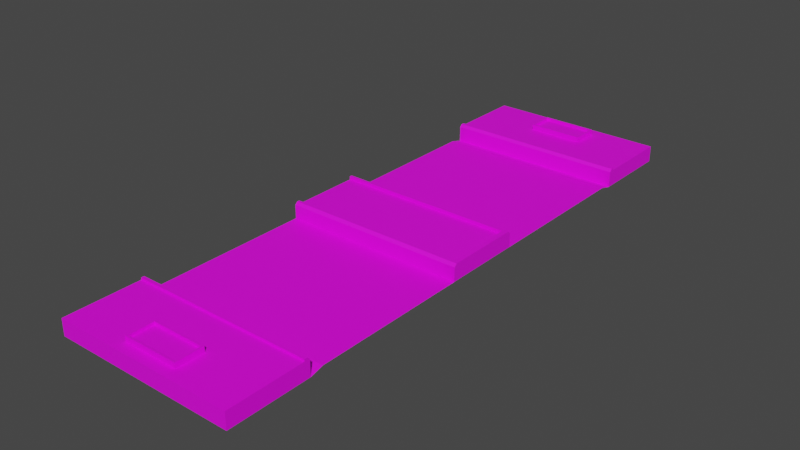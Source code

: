 # Source: Road_New_1_1.blend  (saved by Blender 3.3.6; exported with 4.5.12 LTS)
import bpy
from mathutils import Matrix  # noqa: F401  (used for matrix-valued properties, if any)

bpy.ops.wm.read_factory_settings(use_empty=True)
scene = bpy.context.scene
scene.name = 'Scene'

# ---- collections
col_collection = bpy.data.collections.new('Collection'); scene.collection.children.link(col_collection)

# ---- images (referenced by path relative to the original .blend; pixels are not part of the script)
import os
ASSET_DIR = os.environ.get("B2B_ASSET_DIR", "")  # directory of the original .blend (textures are referenced by path, not embedded)
HERE = os.path.dirname(os.path.abspath(__file__))  # packed textures are extracted next to this script under _unpacked/

def load_image(name, relpath, width, height, colorspace="sRGB"):
    """Load a texture the original file referenced (path relative to the .blend, or extracted next to this script)."""
    p = next((c for c in (os.path.join(HERE, relpath), os.path.join(ASSET_DIR, relpath)) if relpath and os.path.exists(c)), "")
    if p:
        img = bpy.data.images.load(p, check_existing=True)
        img.name = name
    else:  # same state as the original file: an image datablock whose file is absent (Cycles renders it pink)
        img = bpy.data.images.new(name, width, height)
        img.source = "FILE"
        img.filepath = "//" + (relpath or name)
    img.colorspace_settings.name = colorspace
    return img
img_05_concrete_mway_side_jpg5ac5788d_c995_4c22_a783_850124594b = load_image('05_CONCRETE_MWAY_SIDE.jpg5ac5788d-c995-4c22-a783-850124594b', 'Tex/05_CONCRETE_MWAY_SIDE.jpg5ac5788d-c995-4c22-a783-850124594bb3Larger.jpg', 1024, 1024, 'sRGB')
img_forrest_ground_01_diff_2k_jpg = load_image('forrest_ground_01_diff_2k.jpg', 'Tex/forrest_ground_01_diff_2k.jpg', 1024, 1024, 'sRGB')
img_graphicscrate_road_texture_02_prev_sm_png = load_image('GraphicsCrate-Road_Texture_02_prev_sm.png', 'Tex/GraphicsCrate-Road_Texture_02_prev_sm.png', 1024, 1024, 'sRGB')
img_shoe_stones___www_irandwg_com__6__jpg = load_image('Shoe Stones - www.IranDWG.com (6).jpg', 'Tex/Shoe Stones - www.IranDWG.com (6).jpg', 1024, 1024, 'sRGB')

# ---- materials (node trees are filled in below, after node groups)
mat_main = bpy.data.materials.new('Main')
mat_main.use_transparent_shadow = False
mat_curb = bpy.data.materials.new('Curb')
mat_curb.use_transparent_shadow = False
mat_ground = bpy.data.materials.new('Ground')
mat_ground.use_transparent_shadow = False
mat_road = bpy.data.materials.new('Road')
mat_road.use_transparent_shadow = False
mat_sangfarsh = bpy.data.materials.new('SangFarsh')
mat_sangfarsh.use_transparent_shadow = False

# ---- material node trees
mat_main.use_nodes = True; mat_main.node_tree.nodes.clear()
_N = mat_main.node_tree.nodes; _L = mat_main.node_tree.links
n0 = _N.new('ShaderNodeBsdfPrincipled'); n0.name = 'Principled BSDF'; n0.location = (10, 300)
n0.distribution = 'GGX'
n0.subsurface_method = 'RANDOM_WALK_SKIN'
n0.inputs[3].default_value = 1.45
n0.inputs[27].default_value = (0.0, 0.0, 0.0, 1.0)
n0.inputs[28].default_value = 1.0
n1 = _N.new('ShaderNodeOutputMaterial'); n1.name = 'Material Output'; n1.location = (300, 300)
_L.new(n0.outputs[0], n1.inputs[0])
n1.is_active_output = True
mat_curb.use_nodes = True; mat_curb.node_tree.nodes.clear()
_N = mat_curb.node_tree.nodes; _L = mat_curb.node_tree.links
n0 = _N.new('ShaderNodeBsdfPrincipled'); n0.name = 'Principled BSDF'; n0.location = (10, 300)
n0.distribution = 'GGX'
n0.subsurface_method = 'RANDOM_WALK_SKIN'
n0.inputs[3].default_value = 1.45
n0.inputs[27].default_value = (0.0, 0.0, 0.0, 1.0)
n0.inputs[28].default_value = 1.0
n1 = _N.new('ShaderNodeOutputMaterial'); n1.name = 'Material Output'; n1.location = (300, 300)
n2 = _N.new('ShaderNodeTexImage'); n2.name = 'Image Texture'; n2.location = (-442, 302)
n2.image = img_05_concrete_mway_side_jpg5ac5788d_c995_4c22_a783_850124594b
_L.new(n0.outputs[0], n1.inputs[0])
_L.new(n2.outputs[0], n0.inputs[0])
n1.is_active_output = True
mat_ground.use_nodes = True; mat_ground.node_tree.nodes.clear()
_N = mat_ground.node_tree.nodes; _L = mat_ground.node_tree.links
n0 = _N.new('ShaderNodeBsdfPrincipled'); n0.name = 'Principled BSDF'; n0.location = (10, 300)
n0.distribution = 'GGX'
n0.subsurface_method = 'RANDOM_WALK_SKIN'
n0.inputs[3].default_value = 1.45
n0.inputs[27].default_value = (0.0, 0.0, 0.0, 1.0)
n0.inputs[28].default_value = 1.0
n1 = _N.new('ShaderNodeOutputMaterial'); n1.name = 'Material Output'; n1.location = (300, 300)
n2 = _N.new('ShaderNodeTexImage'); n2.name = 'Image Texture'; n2.location = (-402, 261)
n2.image = img_forrest_ground_01_diff_2k_jpg
_L.new(n0.outputs[0], n1.inputs[0])
_L.new(n2.outputs[0], n0.inputs[0])
n1.is_active_output = True
mat_road.use_nodes = True; mat_road.node_tree.nodes.clear()
_N = mat_road.node_tree.nodes; _L = mat_road.node_tree.links
n0 = _N.new('ShaderNodeBsdfPrincipled'); n0.name = 'Principled BSDF'; n0.location = (10, 300)
n0.distribution = 'GGX'
n0.subsurface_method = 'RANDOM_WALK_SKIN'
n0.inputs[3].default_value = 1.45
n0.inputs[27].default_value = (0.0, 0.0, 0.0, 1.0)
n0.inputs[28].default_value = 1.0
n1 = _N.new('ShaderNodeOutputMaterial'); n1.name = 'Material Output'; n1.location = (300, 300)
n2 = _N.new('ShaderNodeTexImage'); n2.name = 'Image Texture'; n2.location = (-427, 288)
n2.image = img_graphicscrate_road_texture_02_prev_sm_png
_L.new(n0.outputs[0], n1.inputs[0])
_L.new(n2.outputs[0], n0.inputs[0])
n1.is_active_output = True
mat_sangfarsh.use_nodes = True; mat_sangfarsh.node_tree.nodes.clear()
_N = mat_sangfarsh.node_tree.nodes; _L = mat_sangfarsh.node_tree.links
n0 = _N.new('ShaderNodeBsdfPrincipled'); n0.name = 'Principled BSDF'; n0.location = (10, 300)
n0.distribution = 'GGX'
n0.subsurface_method = 'RANDOM_WALK_SKIN'
n0.inputs[3].default_value = 1.45
n0.inputs[27].default_value = (0.0, 0.0, 0.0, 1.0)
n0.inputs[28].default_value = 1.0
n1 = _N.new('ShaderNodeOutputMaterial'); n1.name = 'Material Output'; n1.location = (300, 300)
n2 = _N.new('ShaderNodeTexImage'); n2.name = 'Image Texture'; n2.location = (-420, 280)
n2.image = img_shoe_stones___www_irandwg_com__6__jpg
_L.new(n0.outputs[0], n1.inputs[0])
_L.new(n2.outputs[0], n0.inputs[0])
n1.is_active_output = True

# ---- world
world_world = bpy.data.worlds.new('World'); scene.world = world_world
world_world.use_nodes = True; world_world.node_tree.nodes.clear()
_N = world_world.node_tree.nodes; _L = world_world.node_tree.links
n0 = _N.new('ShaderNodeOutputWorld'); n0.name = 'World Output'; n0.location = (300, 300)
n1 = _N.new('ShaderNodeBackground'); n1.name = 'Background'; n1.location = (10, 300)
n1.inputs[0].default_value = (0.05088, 0.05088, 0.05088, 1.0)
_L.new(n1.outputs[0], n0.inputs[0])
n0.is_active_output = True
world_world.color = (0.05088, 0.05088, 0.05088)
world_world.use_sun_shadow = False
world_world.sun_shadow_jitter_overblur = 0.0

# ---- meshes
me_plane = bpy.data.meshes.new('Plane')
me_plane.from_pydata([(-2.306, 4.985, 0.0), (2.306, 4.985, 0.0), (-2.306, 0.0, 0.0), (2.306, 0.0, 0.0), (-2.306, 5.309, -0.08694), (2.306, 5.309, -0.08694), (-2.306, 7.366, -0.08694), (2.306, 7.366, -0.08694), (2.306, 1.001, 0.0), (-2.306, 1.001, 0.0), (-2.178, 0.8733, 0.0), (0.657, 7.051, 0.3862), (2.178, 0.128, 0.0), (2.178, 0.0, 0.0), (2.178, 0.8733, 0.0), (-2.306, 0.8733, 0.0), (2.306, 7.366, 0.3232), (-2.306, 7.366, 0.3232), (2.178, 0.8733, 0.4101), (2.306, 0.0, 0.4101), (2.178, 0.0, 0.4101), (-2.306, 0.8733, 0.4101), (-2.306, 5.451, -0.08694), (2.306, 5.451, -0.08694), (-2.306, 5.451, 0.3232), (2.306, 5.451, 0.3232), (0.657, 7.051, 0.3232), (-0.661, 7.051, 0.3232), (0.657, 6.433, 0.3232), (-0.6611, 6.433, 0.3232), (0.6987, 7.093, 0.3232), (-0.7028, 7.093, 0.3232), (0.6987, 6.391, 0.3232), (-0.7029, 6.391, 0.3232), (0.6987, 7.093, 0.4579), (-0.7028, 7.093, 0.4579), (0.6987, 6.391, 0.4579), (-0.7029, 6.391, 0.4579), (0.657, 7.051, 0.4579), (-0.661, 7.051, 0.4579), (0.657, 6.433, 0.4579), (-0.6611, 6.433, 0.4579), (-2.306, 5.451, 0.3749), (2.306, 5.451, 0.3749), (2.306, 5.373, 0.3749), (2.306, 5.309, 0.3106), (-2.306, 5.309, 0.3106), (-2.306, 5.373, 0.3749), (2.306, 1.001, 0.3448), (2.306, 0.936, 0.4101), (-2.306, 0.936, 0.4101), (-2.306, 1.001, 0.3448), (-2.178, 0.8733, 0.3249), (-2.178, 0.128, 0.3249), (2.178, 0.128, 0.3249), (2.178, 0.8733, 0.3249), (-2.306, 0.8733, 0.3249), (-2.306, 0.0, 0.3249), (2.178, 0.0, 0.3249), (-0.661, 7.051, 0.3862), (0.657, 6.433, 0.3862), (-0.6611, 6.433, 0.3862), (-0.7028, 7.366, 0.3232), (-0.7028, 5.451, 0.3232), (0.6987, 5.451, 0.3232), (0.6988, 7.366, 0.3232), (-2.306, -4.985, 0.0), (2.306, -4.985, 0.0), (-2.306, -5.309, -0.08694), (2.306, -5.309, -0.08694), (-2.306, -7.366, -0.08694), (2.306, -7.366, -0.08694), (2.306, -1.001, 0.0), (-2.306, -1.001, 0.0), (-2.178, -0.8733, 0.0), (0.657, -7.051, 0.3862), (2.178, -0.128, 0.0), (2.178, -0.8733, 0.0), (-2.306, -0.8733, 0.0), (2.306, -7.366, 0.3232), (-2.306, -7.366, 0.3232), (2.178, -0.8733, 0.4101), (-2.306, -0.8733, 0.4101), (-2.306, -5.451, -0.08694), (2.306, -5.451, -0.08694), (-2.306, -5.451, 0.3232), (2.306, -5.451, 0.3232), (0.657, -7.051, 0.3232), (-0.661, -7.051, 0.3232), (0.657, -6.433, 0.3232), (-0.6611, -6.433, 0.3232), (0.6987, -7.093, 0.3232), (-0.7028, -7.093, 0.3232), (0.6987, -6.391, 0.3232), (-0.7029, -6.391, 0.3232), (0.6987, -7.093, 0.4579), (-0.7028, -7.093, 0.4579), (0.6987, -6.391, 0.4579), (-0.7029, -6.391, 0.4579), (0.657, -7.051, 0.4579), (-0.661, -7.051, 0.4579), (0.657, -6.433, 0.4579), (-0.6611, -6.433, 0.4579), (-2.306, -5.451, 0.3749), (2.306, -5.451, 0.3749), (2.306, -5.373, 0.3749), (2.306, -5.309, 0.3106), (-2.306, -5.309, 0.3106), (-2.306, -5.373, 0.3749), (2.306, -1.001, 0.3448), (2.306, -0.936, 0.4101), (-2.306, -0.936, 0.4101), (-2.306, -1.001, 0.3448), (-2.178, -0.8733, 0.3249), (-2.178, -0.128, 0.3249), (2.178, -0.128, 0.3249), (2.178, -0.8733, 0.3249), (-2.306, -0.8733, 0.3249), (-0.661, -7.051, 0.3862), (0.657, -6.433, 0.3862), (-0.6611, -6.433, 0.3862), (-0.7028, -7.366, 0.3232), (-0.7028, -5.451, 0.3232), (0.6987, -5.451, 0.3232), (0.6988, -7.366, 0.3232)], [], [(9, 8, 1, 0), (0, 1, 5, 4), (23, 7, 16, 25), (12, 14, 55, 54), (2, 13, 58, 57), (18, 20, 19, 49, 50, 21), (9, 15, 21, 50, 51), (8, 9, 51, 48), (14, 10, 52, 55), (18, 21, 15, 10, 14), (14, 12, 13, 20, 18), (7, 6, 17, 62, 65, 16), (13, 3, 19, 20), (25, 64, 63, 24, 42, 43), (6, 22, 24, 17), (27, 29, 61, 59), (32, 33, 63, 64), (26, 28, 40, 38), (32, 30, 34, 36), (28, 29, 41, 40), (31, 33, 37, 35), (39, 38, 34, 35), (38, 40, 36, 34), (41, 39, 35, 37), (40, 41, 37, 36), (30, 31, 35, 34), (33, 32, 36, 37), (29, 27, 39, 41), (27, 26, 38, 39), (44, 45, 5, 23, 25, 43), (4, 46, 47, 42, 24, 22), (47, 44, 43, 42), (13, 12, 14, 10, 15, 9, 8, 3), (44, 47, 46, 45), (45, 46, 4, 5), (48, 51, 50, 49), (3, 8, 48, 49, 19), (53, 54, 55, 52), (53, 52, 56, 57), (58, 54, 53, 57), (15, 2, 57, 56), (10, 15, 56, 52), (13, 12, 54, 58), (11, 59, 61, 60), (26, 27, 59, 11), (29, 28, 60, 61), (28, 26, 11, 60), (12, 13, 2, 15, 10, 14), (31, 62, 17, 24, 63, 33), (16, 65, 30, 32, 64, 25), (30, 65, 62, 31), (73, 66, 67, 72), (66, 68, 69, 67), (84, 86, 79, 71), (76, 115, 116, 77), (81, 82, 111, 110, 19, 20), (73, 112, 111, 82, 78), (72, 109, 112, 73), (77, 116, 113, 74), (81, 77, 74, 78, 82), (77, 81, 20, 13, 76), (71, 79, 124, 121, 80, 70), (86, 104, 103, 85, 122, 123), (70, 80, 85, 83), (88, 118, 120, 90), (93, 123, 122, 94), (87, 99, 101, 89), (93, 97, 95, 91), (89, 101, 102, 90), (92, 96, 98, 94), (100, 96, 95, 99), (99, 95, 97, 101), (102, 98, 96, 100), (101, 97, 98, 102), (91, 95, 96, 92), (94, 98, 97, 93), (90, 102, 100, 88), (88, 100, 99, 87), (105, 104, 86, 84, 69, 106), (68, 83, 85, 103, 108, 107), (108, 103, 104, 105), (13, 3, 72, 73, 78, 74, 77, 76), (105, 106, 107, 108), (106, 69, 68, 107), (109, 110, 111, 112), (3, 19, 110, 109, 72), (114, 113, 116, 115), (114, 57, 117, 113), (58, 57, 114, 115), (78, 117, 57, 2), (74, 113, 117, 78), (13, 58, 115, 76), (75, 119, 120, 118), (87, 75, 118, 88), (90, 120, 119, 89), (89, 119, 75, 87), (76, 77, 74, 78, 2, 13), (92, 94, 122, 85, 80, 121), (79, 86, 123, 93, 91, 124), (91, 92, 121, 124)])
me_plane.polygons.foreach_set('material_index', [3, 1, 4, 1, 2, 1, 1, 1, 1, 1, 1, 4, 1, 1, 4, 1, 4, 1, 1, 1, 1, 1, 1, 1, 1, 1, 1, 1, 1, 1, 1, 1, 0, 1, 1, 1, 1, 2, 2, 2, 2, 1, 1, 2, 1, 1, 1, 0, 4, 4, 4, 3, 1, 4, 1, 1, 1, 1, 1, 1, 1, 4, 1, 4, 1, 4, 1, 1, 1, 1, 1, 1, 1, 1, 1, 1, 1, 1, 1, 1, 1, 0, 1, 1, 1, 1, 2, 2, 2, 2, 1, 1, 2, 1, 1, 1, 0, 4, 4, 4])
_uv = me_plane.uv_layers.new(name='UVMap')
_uv.uv.foreach_set('vector', [-0.02486, -0.00898, 1.025, -0.00898, 1.025, 1.0, -0.02486, 1.0, -1.254, 2.254, 2.254, 2.254, 2.254, 2.254, -1.254, 2.254, 0.0, 0.0, 0.0, 0.0, 0.0, 0.0, 0.0, 0.0, 2.157, 0.545, 2.157, 0.8073, 2.157, 0.8073, 2.157, 0.545, 0.0, 0.0, 0.0, 0.0, 0.0, 0.0, 0.0, 0.0, 2.157, 0.8073, 2.157, 0.5, 2.254, 0.5, 2.254, 0.8293, -1.254, 0.8293, -1.254, 0.8073, -1.254, -1.254, -1.254, -1.254, -1.254, -1.254, -1.254, -1.254, -1.254, -1.254, 2.254, 0.8523, -1.254, 0.8523, -1.254, 0.8523, 2.254, 0.8523, 2.157, 0.8073, -1.157, 0.8073, -1.157, 0.8073, 2.157, 0.8073, 2.157, 0.8073, -1.254, 0.8073, -1.254, 0.8073, -1.157, 0.8073, 2.157, 0.8073, 2.157, 0.8073, 2.157, 0.545, 2.157, 0.5, 2.157, 0.5, 2.157, 0.8073, 0.0, 0.0, 0.0, 0.0, 0.0, 0.0, 0.0, 0.0, 0.0, 0.0, 0.0, 0.0, -1.254, -1.254, -1.254, -1.254, -1.254, -1.254, -1.254, -1.254, 2.254, 2.254, 1.031, 2.254, -0.03452, 2.254, -1.254, 2.254, -1.254, 2.254, 2.254, 2.254, 0.0, 0.0, 0.0, 0.0, 0.0, 0.0, 0.0, 0.0, 0.4995, 0.344, 0.4995, 0.3439, 0.4995, 0.3439, 0.4995, 0.344, 0.6515, 1.0, 0.3476, 1.0, 0.3476, 0.1689, 0.6515, 0.1689, 0.4995, 1.656, 0.4995, 1.656, 0.4995, 1.656, 0.4995, 1.656, 0.4995, 1.698, 0.4995, 1.698, 0.4995, 1.698, 0.4995, 1.698, -0.4652, 1.0, 1.464, 1.0, 1.464, 1.0, -0.4652, 1.0, 0.4995, 0.3024, 0.4995, 0.3023, 0.4995, 0.3023, 0.4995, 0.3024, 1.464, 1.0, -0.4652, 1.0, -0.5264, 1.0, 1.525, 1.0, -0.4652, 1.0, -0.4652, 1.0, -0.5264, 1.0, -0.5264, 1.0, 1.464, 1.0, 1.464, 1.0, 1.525, 1.0, 1.525, 1.0, -0.4652, 1.0, 1.464, 1.0, 1.525, 1.0, -0.5264, 1.0, -0.5264, 1.0, 1.525, 1.0, 1.525, 1.0, -0.5264, 1.0, 1.525, 1.0, -0.5264, 1.0, -0.5264, 1.0, 1.525, 1.0, 0.4995, 0.3439, 0.4995, 0.344, 0.4995, 0.344, 0.4995, 0.3439, 1.464, 1.0, -0.4652, 1.0, -0.4652, 1.0, 1.464, 1.0, -1.254, -1.254, -1.254, -1.254, -1.254, -1.254, -1.254, -1.254, -1.254, -1.254, -1.254, -1.254, -1.254, -1.254, -1.254, -1.254, -1.254, -1.254, -1.254, -1.254, -1.254, -1.254, -1.254, -1.254, -1.254, 2.254, 2.254, 2.254, 2.254, 2.254, -1.254, 2.254, 0.0, 0.0, 0.0, 0.0, 0.0, 0.0, 0.0, 0.0, 0.0, 0.0, 0.0, 0.0, 0.0, 0.0, 0.0, 0.0, 2.254, 2.254, -1.254, 2.254, -1.254, 2.254, 2.254, 2.254, 2.254, 2.254, -1.254, 2.254, -1.254, 2.254, 2.254, 2.254, 2.254, 0.8523, -1.254, 0.8523, -1.254, 0.8293, 2.254, 0.8293, -1.254, -1.254, -1.254, -1.254, -1.254, -1.254, -1.254, -1.254, -1.254, -1.254, 0.02774, 0.5128, 0.9723, 0.5128, 0.9723, 0.5876, 0.02774, 0.5876, 0.02774, 0.5128, 0.02774, 0.5876, 0.0, 0.5876, 0.0, 0.5, 0.9723, 0.5, 0.9723, 0.5128, 0.02774, 0.5128, 0.0, 0.5, 0.0, 0.0, 0.0, 0.0, 0.0, 0.0, 0.0, 0.0, -1.157, 0.8073, -1.254, 0.8073, -1.254, 0.8073, -1.157, 0.8073, 2.157, 0.5, 2.157, 0.545, 2.157, 0.545, 2.157, 0.5, 0.6488, 0.82, 0.3914, 0.8255, 0.3913, 0.7246, 0.6488, 0.7246, -0.4652, 1.0, 1.464, 1.0, 1.464, 1.0, -0.4652, 1.0, 1.464, 1.0, -0.4652, 1.0, -0.4652, 1.0, 1.464, 1.0, 0.4995, 1.656, 0.4995, 1.656, 0.4995, 1.656, 0.4995, 1.656, 0.0, 0.0, 0.0, 0.0, 0.0, 0.0, 0.0, 0.0, 0.0, 0.0, 0.0, 0.0, 0.3696, 0.1689, 0.3476, 1.0, 0.0, 1.0, 0.0, 0.1689, 0.6203, 0.1689, 0.6267, 1.0, 1.0, 1.0, 0.4896, 1.0, 0.6488, 0.1689, 0.6515, 1.0, 0.6515, 0.1689, 1.0, 0.1689, 0.2965, 0.3443, 0.7026, 0.3399, 0.7026, 0.829, 0.2965, 0.829, -0.02486, -0.00898, -0.02486, 1.0, 1.025, 1.0, 1.025, -0.00898, -1.254, 2.254, -1.254, 2.254, 2.254, 2.254, 2.254, 2.254, 0.0, 0.0, 0.0, 0.0, 0.0, 0.0, 0.0, 0.0, 2.157, 0.545, 2.157, 0.545, 2.157, 0.8073, 2.157, 0.8073, 2.157, 0.8073, -1.254, 0.8073, -1.254, 0.8293, 2.254, 0.8293, 2.254, 0.5, 2.157, 0.5, -1.254, -1.254, -1.254, -1.254, -1.254, -1.254, -1.254, -1.254, -1.254, -1.254, 2.254, 0.8523, 2.254, 0.8523, -1.254, 0.8523, -1.254, 0.8523, 2.157, 0.8073, 2.157, 0.8073, -1.157, 0.8073, -1.157, 0.8073, 2.157, 0.8073, 2.157, 0.8073, -1.157, 0.8073, -1.254, 0.8073, -1.254, 0.8073, 2.157, 0.8073, 2.157, 0.8073, 2.157, 0.5, 2.157, 0.5, 2.157, 0.545, 0.0, 0.0, 0.0, 0.0, 0.0, 0.0, 0.0, 0.0, 0.0, 0.0, 0.0, 0.0, 2.254, 2.254, 2.254, 2.254, -1.254, 2.254, -1.254, 2.254, -0.03452, 2.254, 1.031, 2.254, 0.0, 0.0, 0.0, 0.0, 0.0, 0.0, 0.0, 0.0, 0.4995, 0.344, 0.4995, 0.344, 0.4995, 0.3439, 0.4995, 0.3439, 0.6515, 1.0, 0.6515, 0.1689, 0.3476, 0.1689, 0.3476, 1.0, 0.4995, 1.656, 0.4995, 1.656, 0.4995, 1.656, 0.4995, 1.656, 0.4995, 1.698, 0.4995, 1.698, 0.4995, 1.698, 0.4995, 1.698, -0.4652, 1.0, -0.4652, 1.0, 1.464, 1.0, 1.464, 1.0, 0.4995, 0.3024, 0.4995, 0.3024, 0.4995, 0.3023, 0.4995, 0.3023, 1.464, 1.0, 1.525, 1.0, -0.5264, 1.0, -0.4652, 1.0, -0.4652, 1.0, -0.5264, 1.0, -0.5264, 1.0, -0.4652, 1.0, 1.464, 1.0, 1.525, 1.0, 1.525, 1.0, 1.464, 1.0, -0.4652, 1.0, -0.5264, 1.0, 1.525, 1.0, 1.464, 1.0, -0.5264, 1.0, -0.5264, 1.0, 1.525, 1.0, 1.525, 1.0, 1.525, 1.0, 1.525, 1.0, -0.5264, 1.0, -0.5264, 1.0, 0.4995, 0.3439, 0.4995, 0.3439, 0.4995, 0.344, 0.4995, 0.344, 1.464, 1.0, 1.464, 1.0, -0.4652, 1.0, -0.4652, 1.0, -1.254, -1.254, -1.254, -1.254, -1.254, -1.254, -1.254, -1.254, -1.254, -1.254, -1.254, -1.254, -1.254, -1.254, -1.254, -1.254, -1.254, -1.254, -1.254, -1.254, -1.254, -1.254, -1.254, -1.254, -1.254, 2.254, -1.254, 2.254, 2.254, 2.254, 2.254, 2.254, 0.0, 0.0, 0.0, 0.0, 0.0, 0.0, 0.0, 0.0, 0.0, 0.0, 0.0, 0.0, 0.0, 0.0, 0.0, 0.0, 2.254, 2.254, 2.254, 2.254, -1.254, 2.254, -1.254, 2.254, 2.254, 2.254, 2.254, 2.254, -1.254, 2.254, -1.254, 2.254, 2.254, 0.8523, 2.254, 0.8293, -1.254, 0.8293, -1.254, 0.8523, -1.254, -1.254, -1.254, -1.254, -1.254, -1.254, -1.254, -1.254, -1.254, -1.254, 0.02774, 0.5128, 0.02774, 0.5876, 0.9723, 0.5876, 0.9723, 0.5128, 0.02774, 0.5128, 0.0, 0.5, 0.0, 0.5876, 0.02774, 0.5876, 0.9723, 0.5, 0.0, 0.5, 0.02774, 0.5128, 0.9723, 0.5128, 0.0, 0.0, 0.0, 0.0, 0.0, 0.0, 0.0, 0.0, -1.157, 0.8073, -1.157, 0.8073, -1.254, 0.8073, -1.254, 0.8073, 2.157, 0.5, 2.157, 0.5, 2.157, 0.545, 2.157, 0.545, 0.6488, 0.82, 0.6488, 0.7246, 0.3913, 0.7246, 0.3914, 0.8255, -0.4652, 1.0, -0.4652, 1.0, 1.464, 1.0, 1.464, 1.0, 1.464, 1.0, 1.464, 1.0, -0.4652, 1.0, -0.4652, 1.0, 0.4995, 1.656, 0.4995, 1.656, 0.4995, 1.656, 0.4995, 1.656, 0.0, 0.0, 0.0, 0.0, 0.0, 0.0, 0.0, 0.0, 0.0, 0.0, 0.0, 0.0, 0.3696, 0.1689, 0.6267, 1.0, 0.6203, 0.1689, 0.0, 0.1689, 0.0, 1.0, 0.3476, 1.0, 1.0, 1.0, 1.0, 0.1689, 0.6515, 0.1689, 0.6515, 1.0, 0.6488, 0.1689, 0.4896, 1.0, 0.2965, 0.3443, 0.2965, 0.829, 0.7026, 0.829, 0.7026, 0.3399])
me_plane.materials.append(mat_main)
me_plane.materials.append(mat_curb)
me_plane.materials.append(mat_ground)
me_plane.materials.append(mat_road)
me_plane.materials.append(mat_sangfarsh)
me_plane.update()

# ---- objects
ob_plane = bpy.data.objects.new('Plane', me_plane)

# ---- transforms, parenting, visibility, modifiers, constraints
ob_plane.location = (0.0, 0.0, 0.0)

# ---- collection membership
col_collection.objects.link(ob_plane)

# ---- scene / render settings (as saved in the file)
scene.frame_start = 1; scene.frame_end = 250; scene.frame_set(1)
scene.render.engine = 'BLENDER_EEVEE_NEXT'
scene.cycles.sampling_pattern = 'TABULATED_SOBOL'
scene.cycles.use_light_tree = False
scene.view_settings.view_transform = 'Filmic'
bpy.context.view_layer.update()

# ---- added for rendering (the .blend has no active camera and no usable light): camera, sun
cam_auto = bpy.data.cameras.new('AutoCamera')
cam_auto.lens = 50.0
cam_auto.sensor_width = 36.0
cam_auto.clip_end = 1000.0
ob_auto_camera = bpy.data.objects.new('AutoCamera', cam_auto)
scene.collection.objects.link(ob_auto_camera)
ob_auto_camera.location = (14.2924, -17.1509, 11.6194)
ob_auto_camera.rotation_euler = (1.09748, -7.21219e-08, 0.694738)
scene.camera = ob_auto_camera
light_auto_sun = bpy.data.lights.new('AutoSun', 'SUN')
light_auto_sun.energy = 3.0
light_auto_sun.angle = 0.0523599
ob_auto_sun = bpy.data.objects.new('AutoSun', light_auto_sun)
scene.collection.objects.link(ob_auto_sun)
ob_auto_sun.rotation_euler = (0.872665, 0.174533, 0.523599)
bpy.context.view_layer.update()
